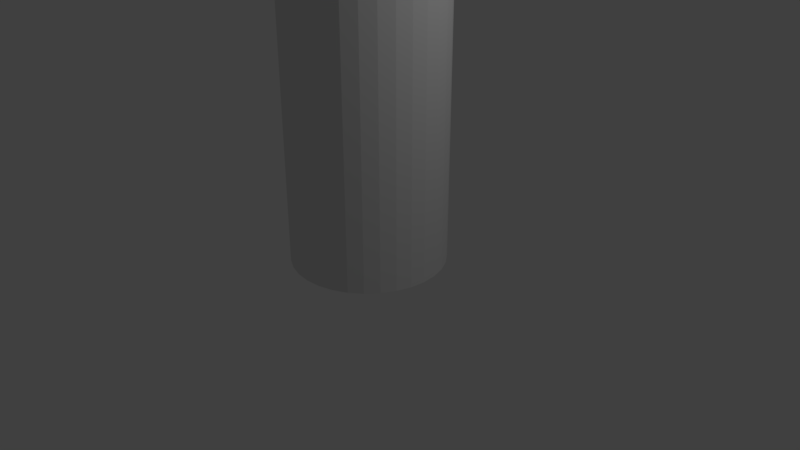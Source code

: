 # Source: Beer.blend  (saved by Blender 2.78.0; exported with 4.5.12 LTS)
import bpy
from mathutils import Matrix  # noqa: F401  (used for matrix-valued properties, if any)

bpy.ops.wm.read_factory_settings(use_empty=True)
scene = bpy.context.scene
scene.name = 'Scene'

# ---- collections
col_collection_1 = bpy.data.collections.new('Collection 1'); scene.collection.children.link(col_collection_1)

# ---- materials (node trees are filled in below, after node groups)
mat_material = bpy.data.materials.new('Material')
mat_material.alpha_threshold = 0.0
mat_material.use_transparent_shadow = False
mat_material.roughness = 0.5
mat_material.line_color = (0.0, 0.0, 0.0, 1.0)

# ---- material node trees

# ---- world
world_world = bpy.data.worlds.new('World'); scene.world = world_world
world_world.color = (0.05088, 0.05088, 0.05088)
world_world.use_sun_shadow = False
world_world.sun_shadow_jitter_overblur = 0.0
world_world.cycles.sampling_method = 'MANUAL'

# ---- cameras
cam_camera = bpy.data.cameras.new('Camera')
cam_camera.clip_end = 100.0
cam_camera.lens = 35.0
cam_camera.sensor_width = 32.0
cam_camera.sensor_height = 18.0
cam_camera.ortho_scale = 7.314
cam_camera.dof.focus_distance = 0.0
cam_camera.dof.aperture_fstop = 128.0

# ---- lights
light_lamp = bpy.data.lights.new('Lamp', 'POINT')
light_lamp.transmission_factor = 0.0
light_lamp.cutoff_distance = 30.0
light_lamp.energy = 100.0
light_lamp.shadow_buffer_clip_start = 1.001
light_lamp.shadow_soft_size = 0.1
light_lamp.shadow_maximum_resolution = 0.006
light_lamp.use_absolute_resolution = True

# ---- meshes
me_cube = bpy.data.meshes.new('Cube')
me_cube.from_pydata([(0.0, 1.0, 0.0), (-0.1951, 0.9808, 0.0), (-0.3827, 0.9239, 0.0), (-0.5556, 0.8315, 0.0), (-0.7071, 0.7071, 0.0), (-0.8315, 0.5556, 0.0), (-0.9239, 0.3827, 0.0), (-0.9808, 0.1951, 0.0), (-1.0, 7.55e-08, 0.0), (-0.9808, -0.1951, 0.0), (-0.9239, -0.3827, 0.0), (-0.8315, -0.5556, 0.0), (-0.7071, -0.7071, 0.0), (-0.5556, -0.8315, 0.0), (-0.3827, -0.9239, 0.0), (-0.1951, -0.9808, 0.0), (3.258e-07, -1.0, 0.0), (0.1951, -0.9808, 0.0), (0.3827, -0.9239, 0.0), (0.5556, -0.8315, 0.0), (0.7071, -0.7071, 0.0), (0.8315, -0.5556, 0.0), (0.9239, -0.3827, 0.0), (0.9808, -0.1951, 0.0), (1.0, 9.656e-07, 0.0), (0.9808, 0.1951, 0.0), (0.9239, 0.3827, 0.0), (0.8315, 0.5556, 0.0), (0.7071, 0.7071, 0.0), (0.5556, 0.8315, 0.0), (0.3827, 0.9239, 0.0), (0.1951, 0.9808, 0.0), (0.0, 1.0, 4.361), (-0.1951, 0.9808, 4.361), (-0.3827, 0.9239, 4.361), (-0.5556, 0.8315, 4.361), (-0.7071, 0.7071, 4.361), (-0.8315, 0.5556, 4.361), (-0.9239, 0.3827, 4.361), (-0.9808, 0.1951, 4.361), (-1.0, 7.55e-08, 4.361), (-0.9808, -0.1951, 4.361), (-0.9239, -0.3827, 4.361), (-0.8315, -0.5556, 4.361), (-0.7071, -0.7071, 4.361), (-0.5556, -0.8315, 4.361), (-0.3827, -0.9239, 4.361), (-0.1951, -0.9808, 4.361), (3.258e-07, -1.0, 4.361), (0.1951, -0.9808, 4.361), (0.3827, -0.9239, 4.361), (0.5556, -0.8315, 4.361), (0.7071, -0.7071, 4.361), (0.8315, -0.5556, 4.361), (0.9239, -0.3827, 4.361), (0.9808, -0.1951, 4.361), (1.0, 9.656e-07, 4.361), (0.9808, 0.1951, 4.361), (0.9239, 0.3827, 4.361), (0.8315, 0.5556, 4.361), (0.7071, 0.7071, 4.361), (0.5556, 0.8315, 4.361), (0.3827, 0.9239, 4.361), (0.1951, 0.9808, 4.361), (-1.041e-06, 0.2082, 7.381), (-0.04061, 0.2042, 7.381), (-0.07966, 0.1923, 7.381), (-0.1157, 0.1731, 7.381), (-0.1472, 0.1472, 7.381), (-0.1731, 0.1157, 7.381), (-0.1923, 0.07966, 7.381), (-0.2042, 0.04061, 7.381), (-0.2082, 2.414e-07, 7.381), (-0.2042, -0.04061, 7.381), (-0.1923, -0.07966, 7.381), (-0.1731, -0.1156, 7.381), (-0.1472, -0.1472, 7.381), (-0.1157, -0.1731, 7.381), (-0.07966, -0.1923, 7.381), (-0.04061, -0.2042, 7.381), (-9.735e-07, -0.2082, 7.381), (0.04061, -0.2042, 7.381), (0.07966, -0.1923, 7.381), (0.1156, -0.1731, 7.381), (0.1472, -0.1472, 7.381), (0.1731, -0.1156, 7.381), (0.1923, -0.07966, 7.381), (0.2042, -0.04061, 7.381), (0.2082, 4.267e-07, 7.381), (0.2042, 0.04061, 7.381), (0.1923, 0.07966, 7.381), (0.1731, 0.1157, 7.381), (0.1472, 0.1472, 7.381), (0.1156, 0.1731, 7.381), (0.07966, 0.1923, 7.381), (0.04061, 0.2042, 7.381), (-1.041e-06, 0.2082, 7.381), (-0.04061, 0.2042, 7.381), (-0.07966, 0.1923, 7.381), (-0.1157, 0.1731, 7.381), (-0.1472, 0.1472, 7.381), (-0.1731, 0.1157, 7.381), (-0.1923, 0.07966, 7.381), (-0.2042, 0.04061, 7.381), (-0.2082, 2.414e-07, 7.381), (-0.2042, -0.04061, 7.381), (-0.1923, -0.07966, 7.381), (-0.1731, -0.1156, 7.381), (-0.1472, -0.1472, 7.381), (-0.1157, -0.1731, 7.381), (-0.07966, -0.1923, 7.381), (-0.04061, -0.2042, 7.381), (-9.735e-07, -0.2082, 7.381), (0.04061, -0.2042, 7.381), (0.07966, -0.1923, 7.381), (0.1156, -0.1731, 7.381), (0.1472, -0.1472, 7.381), (0.1731, -0.1156, 7.381), (0.1923, -0.07966, 7.381), (0.2042, -0.04061, 7.381), (0.2082, 4.267e-07, 7.381), (0.2042, 0.04061, 7.381), (0.1923, 0.07966, 7.381), (0.1731, 0.1157, 7.381), (0.1472, 0.1472, 7.381), (0.1156, 0.1731, 7.381), (0.07966, 0.1923, 7.381), (0.04061, 0.2042, 7.381), (-8.336e-07, 0.3215, 7.281), (-0.06272, 0.3153, 7.281), (-0.123, 0.297, 7.281), (-0.1786, 0.2673, 7.281), (-0.2273, 0.2273, 7.281), (-0.2673, 0.1786, 7.281), (-0.297, 0.123, 7.281), (-0.3153, 0.06272, 7.281), (-0.3215, 2.186e-07, 7.281), (-0.3153, -0.06272, 7.281), (-0.297, -0.123, 7.281), (-0.2673, -0.1786, 7.281), (-0.2273, -0.2273, 7.281), (-0.1786, -0.2673, 7.281), (-0.123, -0.297, 7.281), (-0.06272, -0.3153, 7.281), (-7.289e-07, -0.3215, 7.281), (0.06272, -0.3153, 7.281), (0.123, -0.297, 7.281), (0.1786, -0.2673, 7.281), (0.2273, -0.2273, 7.281), (0.2673, -0.1786, 7.281), (0.297, -0.123, 7.281), (0.3153, -0.06272, 7.281), (0.3215, 5.048e-07, 7.281), (0.3153, 0.06272, 7.281), (0.297, 0.123, 7.281), (0.2673, 0.1786, 7.281), (0.2273, 0.2273, 7.281), (0.1786, 0.2673, 7.281), (0.123, 0.297, 7.281), (0.06272, 0.3153, 7.281), (-1.946e-06, 0.3215, 7.85), (-0.06273, 0.3153, 7.85), (-0.123, 0.297, 7.85), (-0.1786, 0.2673, 7.85), (-0.2273, 0.2273, 7.85), (-0.2673, 0.1786, 7.85), (-0.297, 0.123, 7.85), (-0.3153, 0.06272, 7.85), (-0.3215, 2.186e-07, 7.85), (-0.3153, -0.06272, 7.85), (-0.297, -0.123, 7.85), (-0.2673, -0.1786, 7.85), (-0.2273, -0.2273, 7.85), (-0.1786, -0.2673, 7.85), (-0.123, -0.297, 7.85), (-0.06273, -0.3153, 7.85), (-1.841e-06, -0.3215, 7.85), (0.06272, -0.3153, 7.85), (0.123, -0.297, 7.85), (0.1786, -0.2673, 7.85), (0.2273, -0.2273, 7.85), (0.2673, -0.1786, 7.85), (0.297, -0.123, 7.85), (0.3153, -0.06272, 7.85), (0.3215, 5.048e-07, 7.85), (0.3153, 0.06272, 7.85), (0.297, 0.123, 7.85), (0.2673, 0.1786, 7.85), (0.2273, 0.2273, 7.85), (0.1786, 0.2673, 7.85), (0.123, 0.297, 7.85), (0.06272, 0.3153, 7.85)], [], [(1, 0, 31, 30, 29, 28, 27, 26, 25, 24, 23, 22, 21, 20, 19, 18, 17, 16, 15, 14, 13, 12, 11, 10, 9, 8, 7, 6, 5, 4, 3, 2), (63, 32, 64, 95), (23, 24, 56, 55), (10, 11, 43, 42), (24, 25, 57, 56), (11, 12, 44, 43), (25, 26, 58, 57), (12, 13, 45, 44), (26, 27, 59, 58), (13, 14, 46, 45), (0, 1, 33, 32), (27, 28, 60, 59), (14, 15, 47, 46), (1, 2, 34, 33), (28, 29, 61, 60), (15, 16, 48, 47), (2, 3, 35, 34), (29, 30, 62, 61), (16, 17, 49, 48), (3, 4, 36, 35), (30, 31, 63, 62), (17, 18, 50, 49), (4, 5, 37, 36), (31, 0, 32, 63), (18, 19, 51, 50), (5, 6, 38, 37), (19, 20, 52, 51), (6, 7, 39, 38), (20, 21, 53, 52), (7, 8, 40, 39), (21, 22, 54, 53), (8, 9, 41, 40), (22, 23, 55, 54), (9, 10, 42, 41), (85, 86, 118, 117), (50, 51, 83, 82), (37, 38, 70, 69), (51, 52, 84, 83), (38, 39, 71, 70), (52, 53, 85, 84), (39, 40, 72, 71), (53, 54, 86, 85), (40, 41, 73, 72), (54, 55, 87, 86), (41, 42, 74, 73), (55, 56, 88, 87), (42, 43, 75, 74), (56, 57, 89, 88), (43, 44, 76, 75), (57, 58, 90, 89), (44, 45, 77, 76), (58, 59, 91, 90), (45, 46, 78, 77), (32, 33, 65, 64), (59, 60, 92, 91), (46, 47, 79, 78), (33, 34, 66, 65), (60, 61, 93, 92), (47, 48, 80, 79), (34, 35, 67, 66), (61, 62, 94, 93), (48, 49, 81, 80), (35, 36, 68, 67), (62, 63, 95, 94), (49, 50, 82, 81), (36, 37, 69, 68), (72, 73, 105, 104), (86, 87, 119, 118), (73, 74, 106, 105), (87, 88, 120, 119), (74, 75, 107, 106), (88, 89, 121, 120), (75, 76, 108, 107), (89, 90, 122, 121), (76, 77, 109, 108), (90, 91, 123, 122), (77, 78, 110, 109), (64, 65, 97, 96), (91, 92, 124, 123), (78, 79, 111, 110), (65, 66, 98, 97), (92, 93, 125, 124), (79, 80, 112, 111), (66, 67, 99, 98), (93, 94, 126, 125), (80, 81, 113, 112), (67, 68, 100, 99), (94, 95, 127, 126), (81, 82, 114, 113), (68, 69, 101, 100), (95, 64, 96, 127), (82, 83, 115, 114), (69, 70, 102, 101), (83, 84, 116, 115), (70, 71, 103, 102), (84, 85, 117, 116), (71, 72, 104, 103), (106, 107, 139, 138), (119, 120, 152, 151), (105, 106, 138, 137), (118, 119, 151, 150), (104, 105, 137, 136), (117, 118, 150, 149), (103, 104, 136, 135), (116, 117, 149, 148), (102, 103, 135, 134), (115, 116, 148, 147), (101, 102, 134, 133), (114, 115, 147, 146), (127, 96, 128, 159), (100, 101, 133, 132), (113, 114, 146, 145), (126, 127, 159, 158), (99, 100, 132, 131), (112, 113, 145, 144), (125, 126, 158, 157), (98, 99, 131, 130), (111, 112, 144, 143), (124, 125, 157, 156), (97, 98, 130, 129), (110, 111, 143, 142), (123, 124, 156, 155), (96, 97, 129, 128), (109, 110, 142, 141), (122, 123, 155, 154), (108, 109, 141, 140), (121, 122, 154, 153), (107, 108, 140, 139), (120, 121, 153, 152), (152, 153, 185, 184), (161, 162, 163, 164, 165, 166, 167, 168, 169, 170, 171, 172, 173, 174, 175, 176, 177, 178, 179, 180, 181, 182, 183, 184, 185, 186, 187, 188, 189, 190, 191, 160), (139, 140, 172, 171), (153, 154, 186, 185), (140, 141, 173, 172), (154, 155, 187, 186), (141, 142, 174, 173), (128, 129, 161, 160), (155, 156, 188, 187), (142, 143, 175, 174), (129, 130, 162, 161), (156, 157, 189, 188), (143, 144, 176, 175), (130, 131, 163, 162), (157, 158, 190, 189), (144, 145, 177, 176), (131, 132, 164, 163), (158, 159, 191, 190), (145, 146, 178, 177), (132, 133, 165, 164), (159, 128, 160, 191), (146, 147, 179, 178), (133, 134, 166, 165), (147, 148, 180, 179), (134, 135, 167, 166), (148, 149, 181, 180), (135, 136, 168, 167), (149, 150, 182, 181), (136, 137, 169, 168), (150, 151, 183, 182), (137, 138, 170, 169), (151, 152, 184, 183), (138, 139, 171, 170)])
me_cube.materials.append(mat_material)
me_cube.use_remesh_preserve_volume = False
me_cube.use_remesh_preserve_attributes = False
me_cube.use_mirror_vertex_groups = False
me_cube.update()

# ---- objects
ob_cube = bpy.data.objects.new('Cube', me_cube)
ob_lamp = bpy.data.objects.new('Lamp', light_lamp)
ob_camera = bpy.data.objects.new('Camera', cam_camera)

# ---- transforms, parenting, visibility, modifiers, constraints
ob_cube.location = (0.0, 0.0, 0.0)
ob_cube.lock_rotations_4d = False
ob_cube.empty_display_type = 'ARROWS'
ob_cube.lineart.crease_threshold = 0.0
ob_lamp.location = (4.076, 1.005, 5.904)
ob_lamp.rotation_euler = (0.6503, 0.05522, 1.866)
ob_lamp.lock_rotations_4d = False
ob_lamp.empty_display_type = 'ARROWS'
ob_lamp.color = (0.0, 0.0, 0.0, 0.0)
ob_lamp.lineart.crease_threshold = 0.0
ob_camera.location = (7.481, -6.508, 5.344)
ob_camera.rotation_euler = (1.109, 0.0, 0.8149)
ob_camera.lock_rotations_4d = False
ob_camera.empty_display_type = 'ARROWS'
ob_camera.color = (0.0, 0.0, 0.0, 0.0)
ob_camera.display_type = 'WIRE'
ob_camera.lineart.crease_threshold = 0.0

# ---- collection membership
col_collection_1.objects.link(ob_cube)
col_collection_1.objects.link(ob_lamp)
col_collection_1.objects.link(ob_camera)

# ---- scene / render settings (as saved in the file)
scene.camera = ob_camera
scene.frame_start = 1; scene.frame_end = 250; scene.frame_set(1)
scene.render.engine = 'BLENDER_EEVEE_NEXT'
scene.render.resolution_percentage = 50
scene.render.dither_intensity = 0.0
scene.cycles.use_denoising = False
scene.cycles.samples = 128
scene.cycles.sampling_pattern = 'TABULATED_SOBOL'
scene.cycles.light_sampling_threshold = 0.0
scene.cycles.use_adaptive_sampling = False
scene.cycles.use_light_tree = False
scene.cycles.blur_glossy = 0.0
scene.cycles.sample_clamp_indirect = 0.0
scene.view_settings.view_transform = 'Standard'
bpy.context.view_layer.update()
